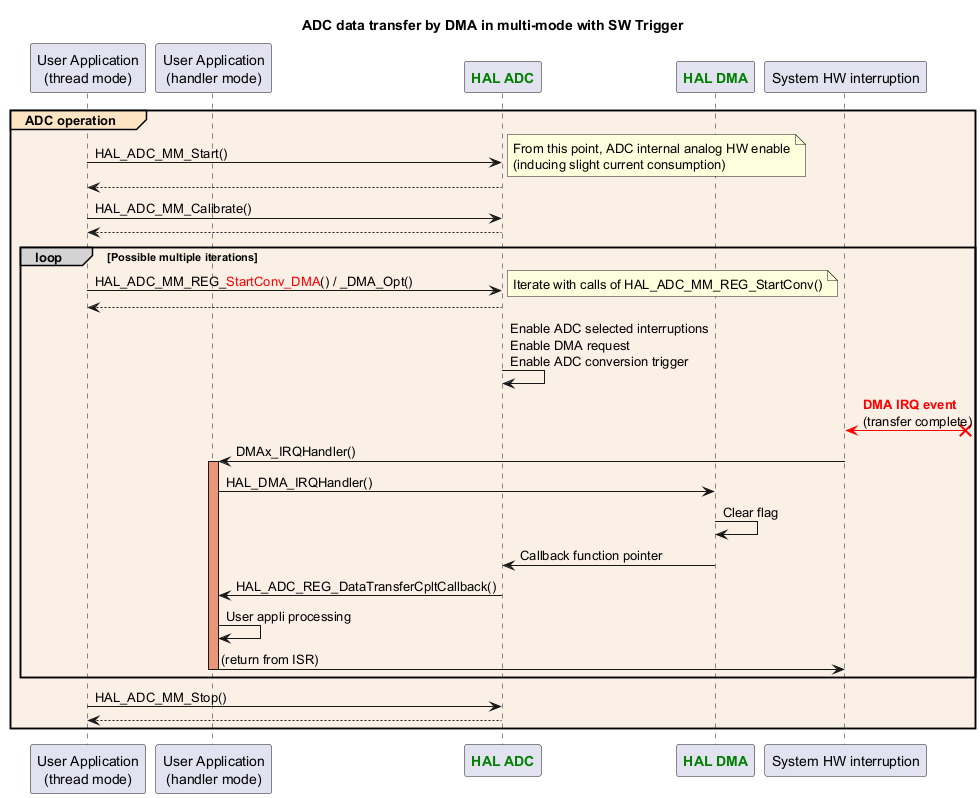

The diagram above was rendered by PlantUML. Its source (embedded in the PNG):
@startuml
title: ADC data transfer by DMA in multi-mode with SW Trigger

participant "User Application\n(thread mode)" as appli
participant "User Application\n(handler mode)" as appli_IRQ
participant "<font color=green><b>HAL ADC</b></font>" as ADC
participant "<font color=green><b>HAL DMA</b></font>" as DMA
participant "System HW interruption" as interruption

group#Bisque #Linen ADC operation
appli->ADC : HAL_ADC_MM_Start()
note right
From this point, ADC internal analog HW enable
(inducing slight current consumption)
end note
return
appli->ADC : HAL_ADC_MM_Calibrate()
return

loop#lightgrey Possible multiple iterations
appli->ADC : HAL_ADC_MM_REG_<color:red>StartConv_DMA</color>() / _DMA_Opt()
note right
Iterate with calls of HAL_ADC_MM_REG_StartConv()
end note
return
ADC->ADC : Enable ADC selected interruptions\nEnable DMA request\nEnable ADC conversion trigger
interruption <[#red]-x? : <font color=red><b>DMA IRQ event\n(transfer complete)
interruption -> appli_IRQ : DMAx_IRQHandler()
activate appli_IRQ #DarkSalmon
appli_IRQ -> DMA : HAL_DMA_IRQHandler()
DMA -> DMA : Clear flag
DMA->ADC : Callback function pointer
ADC -> appli_IRQ: HAL_ADC_REG_DataTransferCpltCallback()
appli_IRQ -> appli_IRQ : User appli processing
appli_IRQ -> interruption : (return from ISR)
deactivate appli_IRQ

end
appli->ADC : HAL_ADC_MM_Stop()
return
end

@enduml